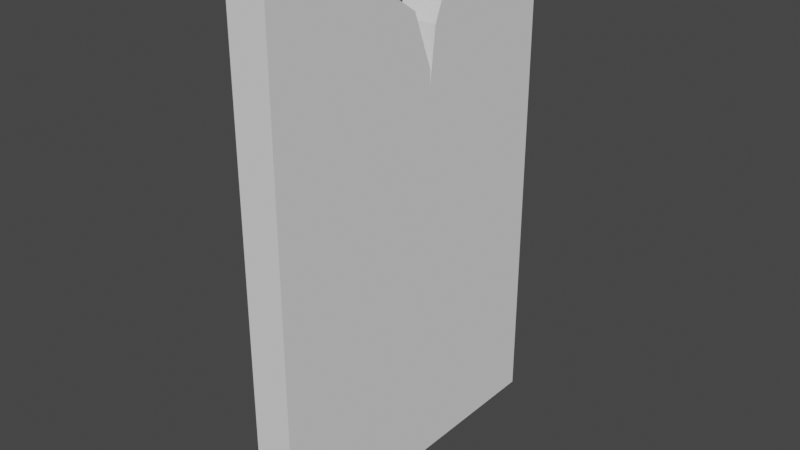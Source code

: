 # Source: Gate.blend  (saved by Blender 3.5.10; exported with 4.5.12 LTS)
import bpy
from mathutils import Matrix  # noqa: F401  (used for matrix-valued properties, if any)

bpy.ops.wm.read_factory_settings(use_empty=True)
scene = bpy.context.scene
scene.name = 'Scene'

# ---- collections
col_collection = bpy.data.collections.new('Collection'); scene.collection.children.link(col_collection)
col_gate = bpy.data.collections.new('Gate'); scene.collection.children.link(col_gate)

# ---- world
world_world = bpy.data.worlds.new('World'); scene.world = world_world
world_world.use_nodes = True; world_world.node_tree.nodes.clear()
_N = world_world.node_tree.nodes; _L = world_world.node_tree.links
n0 = _N.new('ShaderNodeOutputWorld'); n0.name = 'World Output'; n0.location = (300, 300)
n1 = _N.new('ShaderNodeBackground'); n1.name = 'Background'; n1.location = (10, 300)
n1.inputs[0].default_value = (0.05088, 0.05088, 0.05088, 1.0)
_L.new(n1.outputs[0], n0.inputs[0])
n0.is_active_output = True
world_world.color = (0.05088, 0.05088, 0.05088)
world_world.use_sun_shadow = False
world_world.sun_shadow_jitter_overblur = 0.0

# ---- meshes
me_x = bpy.data.meshes.new('立方体')
me_x.from_pydata([(-1.067, -4.369e-05, -2.416), (-1.067, -4.369e-05, 1.308), (-1.067, 1.569, -2.416), (-1.067, 1.569, 2.739), (0.9331, -4.369e-05, -2.416), (0.9331, -4.369e-05, 1.308), (0.9331, 1.569, -2.416), (0.9331, 1.569, 2.739), (-1.067, 1.255, -2.416), (-1.067, 0.9413, -2.416), (-1.067, 0.6275, -2.416), (-1.067, 0.3137, -2.416), (-1.067, 0.3137, 2.472), (-1.067, 0.6275, 2.637), (-1.067, 0.9413, 2.743), (-1.067, 1.255, 2.731), (0.9331, 0.3137, -2.416), (0.9331, 0.6275, -2.416), (0.9331, 0.9413, -2.416), (0.9331, 1.255, -2.416), (0.9331, 1.255, 2.731), (0.9331, 0.9413, 2.743), (0.9331, 0.6275, 2.637), (0.9331, 0.3137, 2.472), (-1.067, 0.1568, -2.416), (0.9331, 0.1764, 2.233), (-1.067, 0.1764, 2.233), (0.9331, 0.1568, -2.416), (-1.067, 0.07592, -2.416), (0.9331, 0.08541, 2.011), (-1.067, 0.08541, 2.011), (0.9331, 0.07592, -2.416)], [], [(8, 15, 3, 2), (2, 3, 7, 6), (31, 29, 5, 4), (4, 5, 1, 0), (28, 31, 4, 0), (29, 30, 1, 5), (7, 3, 15, 20), (20, 15, 14, 21), (21, 14, 13, 22), (22, 13, 12, 23), (2, 6, 19, 8), (8, 19, 18, 9), (9, 18, 17, 10), (10, 17, 16, 11), (6, 7, 20, 19), (19, 20, 21, 18), (18, 21, 22, 17), (17, 22, 23, 16), (24, 26, 12, 11), (11, 12, 13, 10), (10, 13, 14, 9), (9, 14, 15, 8), (28, 30, 26, 24), (23, 12, 26, 25), (11, 16, 27, 24), (16, 23, 25, 27), (0, 1, 30, 28), (25, 26, 30, 29), (24, 27, 31, 28), (27, 25, 29, 31)])
_uv = me_x.uv_layers.new(name='UVマップ')
_uv.uv.foreach_set('vector', [0.375, 0.2, 0.625, 0.2, 0.625, 0.25, 0.375, 0.25, 0.375, 0.25, 0.625, 0.25, 0.625, 0.5, 0.375, 0.5, 0.375, 0.7379, 0.625, 0.7379, 0.625, 0.75, 0.375, 0.75, 0.375, 0.75, 0.625, 0.75, 0.625, 1.0, 0.375, 1.0, 0.125, 0.7379, 0.375, 0.7379, 0.375, 0.75, 0.125, 0.75, 0.625, 0.7379, 0.875, 0.7379, 0.875, 0.75, 0.625, 0.75, 0.625, 0.5, 0.875, 0.5, 0.875, 0.55, 0.625, 0.55, 0.625, 0.55, 0.875, 0.55, 0.875, 0.6, 0.625, 0.6, 0.625, 0.6, 0.875, 0.6, 0.875, 0.65, 0.625, 0.65, 0.625, 0.65, 0.875, 0.65, 0.875, 0.7, 0.625, 0.7, 0.125, 0.5, 0.375, 0.5, 0.375, 0.55, 0.125, 0.55, 0.125, 0.55, 0.375, 0.55, 0.375, 0.6, 0.125, 0.6, 0.125, 0.6, 0.375, 0.6, 0.375, 0.65, 0.125, 0.65, 0.125, 0.65, 0.375, 0.65, 0.375, 0.7, 0.125, 0.7, 0.375, 0.5, 0.625, 0.5, 0.625, 0.55, 0.375, 0.55, 0.375, 0.55, 0.625, 0.55, 0.625, 0.6, 0.375, 0.6, 0.375, 0.6, 0.625, 0.6, 0.625, 0.65, 0.375, 0.65, 0.375, 0.65, 0.625, 0.65, 0.625, 0.7, 0.375, 0.7, 0.375, 0.025, 0.625, 0.025, 0.625, 0.05, 0.375, 0.05, 0.375, 0.05, 0.625, 0.05, 0.625, 0.1, 0.375, 0.1, 0.375, 0.1, 0.625, 0.1, 0.625, 0.15, 0.375, 0.15, 0.375, 0.15, 0.625, 0.15, 0.625, 0.2, 0.375, 0.2, 0.375, 0.0121, 0.625, 0.0121, 0.625, 0.025, 0.375, 0.025, 0.625, 0.7, 0.875, 0.7, 0.875, 0.725, 0.625, 0.725, 0.125, 0.7, 0.375, 0.7, 0.375, 0.725, 0.125, 0.725, 0.375, 0.7, 0.625, 0.7, 0.625, 0.725, 0.375, 0.725, 0.375, 0.0, 0.625, 0.0, 0.625, 0.0121, 0.375, 0.0121, 0.625, 0.725, 0.875, 0.725, 0.875, 0.7379, 0.625, 0.7379, 0.125, 0.725, 0.375, 0.725, 0.375, 0.7379, 0.125, 0.7379, 0.375, 0.725, 0.625, 0.725, 0.625, 0.7379, 0.375, 0.7379])
me_x.update()
me_001 = bpy.data.meshes.new('立方体.001')
me_001.from_pydata([(-1.056, -1.854, -2.453), (-1.056, -1.854, 2.677), (-1.056, 0.01825, -2.453), (-1.056, 0.01825, 1.638), (0.9441, -1.854, -2.453), (0.9441, -1.854, 2.677), (0.9441, 0.01825, -2.453), (0.9441, 0.01825, 1.638), (-1.056, -0.2304, -2.453), (-1.056, -0.4937, -2.453), (-1.056, -0.757, -2.453), (-1.056, -1.02, -2.453), (-1.056, -1.284, -2.453), (-1.056, -1.547, -2.453), (-1.056, -1.547, 2.66), (-1.056, -1.284, 2.593), (-1.056, -1.02, 2.545), (-1.056, -0.757, 2.498), (-1.056, -0.4937, 2.391), (-1.056, -0.1912, 2.187), (0.9441, -1.547, -2.453), (0.9441, -1.284, -2.453), (0.9441, -1.02, -2.453), (0.9441, -0.757, -2.453), (0.9441, -0.4937, -2.453), (0.9441, -0.2304, -2.453), (0.9441, -0.1912, 2.187), (0.9441, -0.4937, 2.391), (0.9441, -0.757, 2.498), (0.9441, -1.02, 2.545), (0.9441, -1.284, 2.593), (0.9441, -1.547, 2.66)], [], [(8, 19, 3, 2), (2, 3, 7, 6), (20, 31, 5, 4), (4, 5, 1, 0), (13, 20, 4, 0), (31, 14, 1, 5), (7, 3, 19, 26), (26, 19, 18, 27), (27, 18, 17, 28), (28, 17, 16, 29), (29, 16, 15, 30), (30, 15, 14, 31), (2, 6, 25, 8), (8, 25, 24, 9), (9, 24, 23, 10), (10, 23, 22, 11), (11, 22, 21, 12), (12, 21, 20, 13), (6, 7, 26, 25), (25, 26, 27, 24), (24, 27, 28, 23), (23, 28, 29, 22), (22, 29, 30, 21), (21, 30, 31, 20), (0, 1, 14, 13), (13, 14, 15, 12), (12, 15, 16, 11), (11, 16, 17, 10), (10, 17, 18, 9), (9, 18, 19, 8)])
_uv = me_001.uv_layers.new(name='UVマップ')
_uv.uv.foreach_set('vector', [0.375, 0.2163, 0.625, 0.2163, 0.625, 0.25, 0.375, 0.25, 0.375, 0.25, 0.625, 0.25, 0.625, 0.5, 0.375, 0.5, 0.375, 0.7123, 0.625, 0.7123, 0.625, 0.75, 0.375, 0.75, 0.375, 0.75, 0.625, 0.75, 0.625, 1.0, 0.375, 1.0, 0.125, 0.7123, 0.375, 0.7123, 0.375, 0.75, 0.125, 0.75, 0.625, 0.7123, 0.875, 0.7123, 0.875, 0.75, 0.625, 0.75, 0.625, 0.5, 0.875, 0.5, 0.875, 0.5337, 0.625, 0.5337, 0.625, 0.5337, 0.875, 0.5337, 0.875, 0.5694, 0.625, 0.5694, 0.625, 0.5694, 0.875, 0.5694, 0.875, 0.6052, 0.625, 0.6052, 0.625, 0.6052, 0.875, 0.6052, 0.875, 0.6409, 0.625, 0.6409, 0.625, 0.6409, 0.875, 0.6409, 0.875, 0.6766, 0.625, 0.6766, 0.625, 0.6766, 0.875, 0.6766, 0.875, 0.7123, 0.625, 0.7123, 0.125, 0.5, 0.375, 0.5, 0.375, 0.5337, 0.125, 0.5337, 0.125, 0.5337, 0.375, 0.5337, 0.375, 0.5694, 0.125, 0.5694, 0.125, 0.5694, 0.375, 0.5694, 0.375, 0.6052, 0.125, 0.6052, 0.125, 0.6052, 0.375, 0.6052, 0.375, 0.6409, 0.125, 0.6409, 0.125, 0.6409, 0.375, 0.6409, 0.375, 0.6766, 0.125, 0.6766, 0.125, 0.6766, 0.375, 0.6766, 0.375, 0.7123, 0.125, 0.7123, 0.375, 0.5, 0.625, 0.5, 0.625, 0.5337, 0.375, 0.5337, 0.375, 0.5337, 0.625, 0.5337, 0.625, 0.5694, 0.375, 0.5694, 0.375, 0.5694, 0.625, 0.5694, 0.625, 0.6052, 0.375, 0.6052, 0.375, 0.6052, 0.625, 0.6052, 0.625, 0.6409, 0.375, 0.6409, 0.375, 0.6409, 0.625, 0.6409, 0.625, 0.6766, 0.375, 0.6766, 0.375, 0.6766, 0.625, 0.6766, 0.625, 0.7123, 0.375, 0.7123, 0.375, 0.0, 0.625, 0.0, 0.625, 0.03771, 0.375, 0.03771, 0.375, 0.03771, 0.625, 0.03771, 0.625, 0.07342, 0.375, 0.07342, 0.375, 0.07342, 0.625, 0.07342, 0.625, 0.1091, 0.375, 0.1091, 0.375, 0.1091, 0.625, 0.1091, 0.625, 0.1448, 0.375, 0.1448, 0.375, 0.1448, 0.625, 0.1448, 0.625, 0.1806, 0.375, 0.1806, 0.375, 0.1806, 0.625, 0.1806, 0.625, 0.2163, 0.375, 0.2163])
me_001.update()

# ---- objects
ob_x = bpy.data.objects.new('立方体', me_x)
ob_001 = bpy.data.objects.new('立方体.001', me_001)

# ---- transforms, parenting, visibility, modifiers, constraints
ob_x.location = (-0.7825, 1.862, 2.431)
ob_x.scale = (0.2, 1.0, 1.0)
ob_001.location = (-0.7825, 1.862, 2.431)
ob_001.scale = (0.2, 1.0, 1.0)

# ---- collection membership
col_gate.objects.link(ob_x)
col_gate.objects.link(ob_001)

# ---- scene / render settings (as saved in the file)
scene.frame_start = 1; scene.frame_end = 250; scene.frame_set(1)
scene.render.engine = 'BLENDER_EEVEE_NEXT'
scene.cycles.sampling_pattern = 'TABULATED_SOBOL'
scene.view_settings.view_transform = 'Filmic'
bpy.context.view_layer.update()

# ---- added for rendering (the .blend has no active camera and no usable light): camera, sun
cam_auto = bpy.data.cameras.new('AutoCamera')
cam_auto.lens = 50.0
cam_auto.sensor_width = 36.0
cam_auto.clip_end = 1000.0
ob_auto_camera = bpy.data.objects.new('AutoCamera', cam_auto)
scene.collection.objects.link(ob_auto_camera)
ob_auto_camera.location = (4.97397, -5.20293, 7.19113)
ob_auto_camera.rotation_euler = (1.09748, -7.21219e-08, 0.694738)
scene.camera = ob_auto_camera
light_auto_sun = bpy.data.lights.new('AutoSun', 'SUN')
light_auto_sun.energy = 3.0
light_auto_sun.angle = 0.0523599
ob_auto_sun = bpy.data.objects.new('AutoSun', light_auto_sun)
scene.collection.objects.link(ob_auto_sun)
ob_auto_sun.rotation_euler = (0.872665, 0.174533, 0.523599)
bpy.context.view_layer.update()
